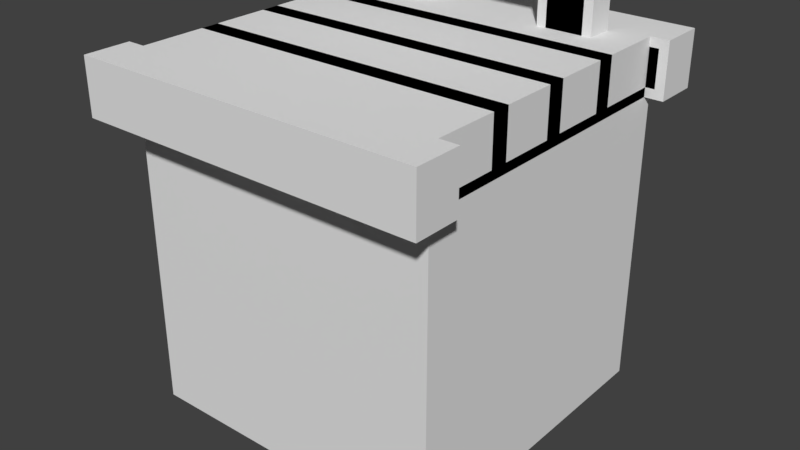 # Source: goal.blend  (saved by Blender 2.79.0; exported with 4.5.12 LTS)
import bpy
from mathutils import Matrix  # noqa: F401  (used for matrix-valued properties, if any)

bpy.ops.wm.read_factory_settings(use_empty=True)
scene = bpy.context.scene
scene.name = 'Scene'

# ---- collections
col_collection_1 = bpy.data.collections.new('Collection 1'); scene.collection.children.link(col_collection_1)

# ---- materials (node trees are filled in below, after node groups)
mat_material = bpy.data.materials.new('Material')
mat_material.alpha_threshold = 0.0
mat_material.use_transparent_shadow = False
mat_material.roughness = 0.5
mat_material.line_color = (0.0, 0.0, 0.0, 1.0)

# ---- material node trees

# ---- world
world_world = bpy.data.worlds.new('World'); scene.world = world_world
world_world.color = (0.05088, 0.05088, 0.05088)
world_world.use_sun_shadow = False
world_world.sun_shadow_jitter_overblur = 0.0
world_world.cycles.sampling_method = 'MANUAL'

# ---- meshes
me_cube = bpy.data.meshes.new('Cube')
me_cube.from_pydata([(8.0, 8.0, 7.5), (8.0, 8.0, -8.5), (8.0, -8.0, 7.5), (8.0, -8.0, -8.5), (-8.0, 8.0, 7.5), (-8.0, 8.0, -8.5), (-8.0, -8.0, 7.5), (-8.0, -8.0, -8.5), (8.5, 8.5, 7.5), (8.5, 8.5, -9.0), (8.5, -8.5, 7.5), (8.5, -8.5, -9.0), (-8.5, 8.5, 7.5), (-8.5, 8.5, -9.0), (-8.5, -8.5, 7.5), (-8.5, -8.5, -9.0), (-8.5, 3.5, 7.0), (-8.5, 3.5, 10.0), (-8.5, 8.0, 7.0), (-8.5, 8.0, 10.0), (8.5, 3.5, 7.0), (8.5, 3.5, 10.0), (8.5, 8.0, 7.0), (8.5, 8.0, 10.0), (8.0, 8.0, 9.5), (8.0, 8.0, 7.5), (8.0, 4.0, 9.5), (8.0, 4.0, 7.5), (-8.0, 8.0, 9.5), (-8.0, 8.0, 7.5), (-8.0, 4.0, 9.5), (-8.0, 4.0, 7.5), (8.0, 4.0, 9.5), (8.0, 4.0, 7.5), (8.0, 0.0, 9.5), (8.0, 0.0, 7.5), (-8.0, 4.0, 9.5), (-8.0, 4.0, 7.5), (-8.0, 0.0, 9.5), (-8.0, 0.0, 7.5), (8.0, 0.0, 9.5), (8.0, 0.0, 7.5), (8.0, -4.0, 9.5), (8.0, -4.0, 7.5), (-8.0, 0.0, 9.5), (-8.0, 0.0, 7.5), (-8.0, -4.0, 9.5), (-8.0, -4.0, 7.5), (8.0, -4.0, 9.5), (8.0, -4.0, 7.5), (8.0, -8.0, 9.5), (8.0, -8.0, 7.5), (-8.0, -4.0, 9.5), (-8.0, -4.0, 7.5), (-8.0, -8.0, 9.5), (-8.0, -8.0, 7.5), (-8.5, -0.5, 7.0), (-8.5, -0.5, 10.0), (-8.5, 4.5, 7.0), (-8.5, 4.5, 10.0), (8.5, -0.5, 7.0), (8.5, -0.5, 10.0), (8.5, 4.5, 7.0), (8.5, 4.5, 10.0), (-8.5, -4.5, 7.0), (-8.5, -4.5, 10.0), (-8.5, 0.5, 7.0), (-8.5, 0.5, 10.0), (8.5, -4.5, 7.0), (8.5, -4.5, 10.0), (8.5, 0.5, 7.0), (8.5, 0.5, 10.0), (-8.5, -8.0, 7.0), (-8.5, -8.0, 10.0), (-8.5, -3.5, 7.0), (-8.5, -3.5, 10.0), (8.5, -8.0, 7.0), (8.5, -8.0, 10.0), (8.5, -3.5, 7.0), (8.5, -3.5, 10.0), (-9.0, 8.0, 7.5), (-9.0, 8.0, 9.5), (-9.0, 10.0, 7.5), (-9.0, 10.0, 9.5), (9.0, 8.0, 7.5), (9.0, 8.0, 9.5), (9.0, 10.0, 7.5), (9.0, 10.0, 9.5), (-9.0, -10.0, 7.5), (-9.0, -10.0, 9.5), (-9.0, -8.0, 7.5), (-9.0, -8.0, 9.5), (9.0, -10.0, 7.5), (9.0, -10.0, 9.5), (9.0, -8.0, 7.5), (9.0, -8.0, 9.5), (-9.5, 8.0, 7.0), (-9.5, 8.0, 10.0), (-9.5, 10.5, 7.0), (-9.5, 10.5, 10.0), (9.5, 8.0, 7.0), (9.5, 8.0, 10.0), (9.5, 10.5, 7.0), (9.5, 10.5, 10.0), (-9.5, -10.5, 7.0), (-9.5, -10.5, 10.0), (-9.5, -8.0, 7.0), (-9.5, -8.0, 10.0), (9.5, -10.5, 7.0), (9.5, -10.5, 10.0), (9.5, -8.0, 7.0), (9.5, -8.0, 10.0), (-6.0, 6.0, -7.0), (-6.0, 6.0, 99.5), (-6.0, 7.0, -7.0), (-6.0, 7.0, 99.5), (-4.0, 6.0, -7.0), (-4.0, 6.0, 99.5), (-4.0, 7.0, -7.0), (-4.0, 7.0, 99.5), (-6.5, 6.0, -7.5), (-6.5, 6.0, 100.0), (-6.5, 7.5, -7.5), (-6.5, 7.5, 100.0), (-3.5, 6.0, -7.5), (-3.5, 6.0, 100.0), (-3.5, 7.5, -7.5), (-3.5, 7.5, 100.0), (4.0, 6.0, -7.0), (4.0, 6.0, 99.5), (4.0, 7.0, -7.0), (4.0, 7.0, 99.5), (6.0, 6.0, -7.0), (6.0, 6.0, 99.5), (6.0, 7.0, -7.0), (6.0, 7.0, 99.5), (3.5, 6.0, -7.5), (3.5, 6.0, 100.0), (3.5, 7.5, -7.5), (3.5, 7.5, 100.0), (6.5, 6.0, -7.5), (6.5, 6.0, 100.0), (6.5, 7.5, -7.5), (6.5, 7.5, 100.0), (-7.0, 4.0, 15.5), (-7.0, 4.0, 17.5), (-7.0, 6.0, 15.5), (-7.0, 6.0, 17.5), (7.0, 4.0, 15.5), (7.0, 4.0, 17.5), (7.0, 6.0, 15.5), (7.0, 6.0, 17.5), (-7.5, 3.5, 15.0), (-7.5, 3.5, 18.0), (-7.5, 6.0, 15.0), (-7.5, 6.0, 18.0), (7.5, 3.5, 15.0), (7.5, 3.5, 18.0), (7.5, 6.0, 15.0), (7.5, 6.0, 18.0), (-7.0, 4.0, 23.5), (-7.0, 4.0, 25.5), (-7.0, 6.0, 23.5), (-7.0, 6.0, 25.5), (7.0, 4.0, 23.5), (7.0, 4.0, 25.5), (7.0, 6.0, 23.5), (7.0, 6.0, 25.5), (-7.5, 3.5, 23.0), (-7.5, 3.5, 26.0), (-7.5, 6.0, 23.0), (-7.5, 6.0, 26.0), (7.5, 3.5, 23.0), (7.5, 3.5, 26.0), (7.5, 6.0, 23.0), (7.5, 6.0, 26.0), (-7.0, 4.0, 31.5), (-7.0, 4.0, 33.5), (-7.0, 6.0, 31.5), (-7.0, 6.0, 33.5), (7.0, 4.0, 31.5), (7.0, 4.0, 33.5), (7.0, 6.0, 31.5), (7.0, 6.0, 33.5), (-7.5, 3.5, 31.0), (-7.5, 3.5, 34.0), (-7.5, 6.0, 31.0), (-7.5, 6.0, 34.0), (7.5, 3.5, 31.0), (7.5, 3.5, 34.0), (7.5, 6.0, 31.0), (7.5, 6.0, 34.0), (-7.0, 4.0, 39.5), (-7.0, 4.0, 41.5), (-7.0, 6.0, 39.5), (-7.0, 6.0, 41.5), (7.0, 4.0, 39.5), (7.0, 4.0, 41.5), (7.0, 6.0, 39.5), (7.0, 6.0, 41.5), (-7.5, 3.5, 39.0), (-7.5, 3.5, 42.0), (-7.5, 6.0, 39.0), (-7.5, 6.0, 42.0), (7.5, 3.5, 39.0), (7.5, 3.5, 42.0), (7.5, 6.0, 39.0), (7.5, 6.0, 42.0), (-7.0, 4.0, 47.5), (-7.0, 4.0, 49.5), (-7.0, 6.0, 47.5), (-7.0, 6.0, 49.5), (7.0, 4.0, 47.5), (7.0, 4.0, 49.5), (7.0, 6.0, 47.5), (7.0, 6.0, 49.5), (-7.5, 3.5, 47.0), (-7.5, 3.5, 50.0), (-7.5, 6.0, 47.0), (-7.5, 6.0, 50.0), (7.5, 3.5, 47.0), (7.5, 3.5, 50.0), (7.5, 6.0, 47.0), (7.5, 6.0, 50.0), (-7.0, 4.0, 55.5), (-7.0, 4.0, 57.5), (-7.0, 6.0, 55.5), (-7.0, 6.0, 57.5), (7.0, 4.0, 55.5), (7.0, 4.0, 57.5), (7.0, 6.0, 55.5), (7.0, 6.0, 57.5), (-7.5, 3.5, 55.0), (-7.5, 3.5, 58.0), (-7.5, 6.0, 55.0), (-7.5, 6.0, 58.0), (7.5, 3.5, 55.0), (7.5, 3.5, 58.0), (7.5, 6.0, 55.0), (7.5, 6.0, 58.0), (-7.0, 4.0, 63.5), (-7.0, 4.0, 65.5), (-7.0, 6.0, 63.5), (-7.0, 6.0, 65.5), (7.0, 4.0, 63.5), (7.0, 4.0, 65.5), (7.0, 6.0, 63.5), (7.0, 6.0, 65.5), (-7.5, 3.5, 63.0), (-7.5, 3.5, 66.0), (-7.5, 6.0, 63.0), (-7.5, 6.0, 66.0), (7.5, 3.5, 63.0), (7.5, 3.5, 66.0), (7.5, 6.0, 63.0), (7.5, 6.0, 66.0), (-7.0, 4.0, 71.5), (-7.0, 4.0, 73.5), (-7.0, 6.0, 71.5), (-7.0, 6.0, 73.5), (7.0, 4.0, 71.5), (7.0, 4.0, 73.5), (7.0, 6.0, 71.5), (7.0, 6.0, 73.5), (-7.5, 3.5, 71.0), (-7.5, 3.5, 74.0), (-7.5, 6.0, 71.0), (-7.5, 6.0, 74.0), (7.5, 3.5, 71.0), (7.5, 3.5, 74.0), (7.5, 6.0, 71.0), (7.5, 6.0, 74.0), (-7.0, 4.0, 79.5), (-7.0, 4.0, 81.5), (-7.0, 6.0, 79.5), (-7.0, 6.0, 81.5), (7.0, 4.0, 79.5), (7.0, 4.0, 81.5), (7.0, 6.0, 79.5), (7.0, 6.0, 81.5), (-7.5, 3.5, 79.0), (-7.5, 3.5, 82.0), (-7.5, 6.0, 79.0), (-7.5, 6.0, 82.0), (7.5, 3.5, 79.0), (7.5, 3.5, 82.0), (7.5, 6.0, 79.0), (7.5, 6.0, 82.0), (-7.0, 4.0, 87.5), (-7.0, 4.0, 89.5), (-7.0, 6.0, 87.5), (-7.0, 6.0, 89.5), (7.0, 4.0, 87.5), (7.0, 4.0, 89.5), (7.0, 6.0, 87.5), (7.0, 6.0, 89.5), (-7.5, 3.5, 87.0), (-7.5, 3.5, 90.0), (-7.5, 6.0, 87.0), (-7.5, 6.0, 90.0), (7.5, 3.5, 87.0), (7.5, 3.5, 90.0), (7.5, 6.0, 87.0), (7.5, 6.0, 90.0), (-7.0, 4.0, 95.5), (-7.0, 4.0, 97.5), (-7.0, 6.0, 95.5), (-7.0, 6.0, 97.5), (7.0, 4.0, 95.5), (7.0, 4.0, 97.5), (7.0, 6.0, 95.5), (7.0, 6.0, 97.5), (-7.5, 3.5, 95.0), (-7.5, 3.5, 98.0), (-7.5, 6.0, 95.0), (-7.5, 6.0, 98.0), (7.5, 3.5, 95.0), (7.5, 3.5, 98.0), (7.5, 6.0, 95.0), (7.5, 6.0, 98.0)], [], [(5, 1, 3, 7), (5, 4, 0, 1), (3, 2, 6, 7), (1, 0, 2, 3), (7, 6, 4, 5), (13, 15, 11, 9), (13, 9, 8, 12), (11, 15, 14, 10), (9, 11, 10, 8), (15, 13, 12, 14), (22, 20, 21, 23), (27, 26, 30, 31), (25, 24, 26, 27), (29, 28, 24, 25), (31, 30, 28, 29), (18, 22, 23, 19), (29, 25, 27, 31), (24, 28, 30, 26), (20, 16, 17, 21), (16, 18, 19, 17), (18, 16, 20, 22), (23, 21, 17, 19), (35, 34, 38, 39), (33, 32, 34, 35), (37, 36, 32, 33), (39, 38, 36, 37), (37, 33, 35, 39), (32, 36, 38, 34), (43, 42, 46, 47), (41, 40, 42, 43), (45, 44, 40, 41), (47, 46, 44, 45), (45, 41, 43, 47), (40, 44, 46, 42), (51, 50, 54, 55), (49, 48, 50, 51), (53, 52, 48, 49), (55, 54, 52, 53), (53, 49, 51, 55), (48, 52, 54, 50), (62, 60, 61, 63), (58, 62, 63, 59), (60, 56, 57, 61), (56, 58, 59, 57), (58, 56, 60, 62), (63, 61, 57, 59), (70, 68, 69, 71), (66, 70, 71, 67), (68, 64, 65, 69), (64, 66, 67, 65), (66, 64, 68, 70), (71, 69, 65, 67), (78, 76, 77, 79), (74, 78, 79, 75), (76, 72, 73, 77), (72, 74, 75, 73), (74, 72, 76, 78), (79, 77, 73, 75), (80, 81, 83, 82), (82, 83, 87, 86), (86, 87, 85, 84), (84, 85, 81, 80), (82, 86, 84, 80), (87, 83, 81, 85), (88, 89, 91, 90), (90, 91, 95, 94), (94, 95, 93, 92), (92, 93, 89, 88), (90, 94, 92, 88), (95, 91, 89, 93), (96, 98, 99, 97), (98, 102, 103, 99), (102, 100, 101, 103), (100, 96, 97, 101), (98, 96, 100, 102), (103, 101, 97, 99), (104, 106, 107, 105), (106, 110, 111, 107), (110, 108, 109, 111), (108, 104, 105, 109), (106, 104, 108, 110), (111, 109, 105, 107), (112, 113, 115, 114), (114, 115, 119, 118), (118, 119, 117, 116), (116, 117, 113, 112), (114, 118, 116, 112), (119, 115, 113, 117), (120, 122, 123, 121), (122, 126, 127, 123), (126, 124, 125, 127), (124, 120, 121, 125), (122, 120, 124, 126), (127, 125, 121, 123), (128, 129, 131, 130), (130, 131, 135, 134), (134, 135, 133, 132), (132, 133, 129, 128), (130, 134, 132, 128), (135, 131, 129, 133), (136, 138, 139, 137), (138, 142, 143, 139), (142, 140, 141, 143), (140, 136, 137, 141), (138, 136, 140, 142), (143, 141, 137, 139), (144, 145, 147, 146), (146, 147, 151, 150), (150, 151, 149, 148), (148, 149, 145, 144), (146, 150, 148, 144), (151, 147, 145, 149), (152, 154, 155, 153), (154, 158, 159, 155), (158, 156, 157, 159), (156, 152, 153, 157), (154, 152, 156, 158), (159, 157, 153, 155), (160, 161, 163, 162), (162, 163, 167, 166), (166, 167, 165, 164), (164, 165, 161, 160), (162, 166, 164, 160), (167, 163, 161, 165), (168, 170, 171, 169), (170, 174, 175, 171), (174, 172, 173, 175), (172, 168, 169, 173), (170, 168, 172, 174), (175, 173, 169, 171), (176, 177, 179, 178), (178, 179, 183, 182), (182, 183, 181, 180), (180, 181, 177, 176), (178, 182, 180, 176), (183, 179, 177, 181), (184, 186, 187, 185), (186, 190, 191, 187), (190, 188, 189, 191), (188, 184, 185, 189), (186, 184, 188, 190), (191, 189, 185, 187), (192, 193, 195, 194), (194, 195, 199, 198), (198, 199, 197, 196), (196, 197, 193, 192), (194, 198, 196, 192), (199, 195, 193, 197), (200, 202, 203, 201), (202, 206, 207, 203), (206, 204, 205, 207), (204, 200, 201, 205), (202, 200, 204, 206), (207, 205, 201, 203), (208, 209, 211, 210), (210, 211, 215, 214), (214, 215, 213, 212), (212, 213, 209, 208), (210, 214, 212, 208), (215, 211, 209, 213), (216, 218, 219, 217), (218, 222, 223, 219), (222, 220, 221, 223), (220, 216, 217, 221), (218, 216, 220, 222), (223, 221, 217, 219), (224, 225, 227, 226), (226, 227, 231, 230), (230, 231, 229, 228), (228, 229, 225, 224), (226, 230, 228, 224), (231, 227, 225, 229), (232, 234, 235, 233), (234, 238, 239, 235), (238, 236, 237, 239), (236, 232, 233, 237), (234, 232, 236, 238), (239, 237, 233, 235), (240, 241, 243, 242), (242, 243, 247, 246), (246, 247, 245, 244), (244, 245, 241, 240), (242, 246, 244, 240), (247, 243, 241, 245), (248, 250, 251, 249), (250, 254, 255, 251), (254, 252, 253, 255), (252, 248, 249, 253), (250, 248, 252, 254), (255, 253, 249, 251), (256, 257, 259, 258), (258, 259, 263, 262), (262, 263, 261, 260), (260, 261, 257, 256), (258, 262, 260, 256), (263, 259, 257, 261), (264, 266, 267, 265), (266, 270, 271, 267), (270, 268, 269, 271), (268, 264, 265, 269), (266, 264, 268, 270), (271, 269, 265, 267), (272, 273, 275, 274), (274, 275, 279, 278), (278, 279, 277, 276), (276, 277, 273, 272), (274, 278, 276, 272), (279, 275, 273, 277), (280, 282, 283, 281), (282, 286, 287, 283), (286, 284, 285, 287), (284, 280, 281, 285), (282, 280, 284, 286), (287, 285, 281, 283), (288, 289, 291, 290), (290, 291, 295, 294), (294, 295, 293, 292), (292, 293, 289, 288), (290, 294, 292, 288), (295, 291, 289, 293), (296, 298, 299, 297), (298, 302, 303, 299), (302, 300, 301, 303), (300, 296, 297, 301), (298, 296, 300, 302), (303, 301, 297, 299), (304, 305, 307, 306), (306, 307, 311, 310), (310, 311, 309, 308), (308, 309, 305, 304), (306, 310, 308, 304), (311, 307, 305, 309), (312, 314, 315, 313), (314, 318, 319, 315), (318, 316, 317, 319), (316, 312, 313, 317), (314, 312, 316, 318), (319, 317, 313, 315)])
_uv = me_cube.uv_layers.new(name='UVMap')
_uv.uv.foreach_set('vector', [6.229e-06, 0.8125, 0.06249, 0.8125, 0.06249, 0.875, 6.229e-06, 0.875, 0.125, 0.875, 0.125, 0.8125, 0.1875, 0.8125, 0.1875, 0.875, 0.125, 0.75, 0.125, 0.8125, 0.06251, 0.8125, 0.06251, 0.75, 0.1875, 0.75, 0.1875, 0.8125, 0.125, 0.8125, 0.125, 0.75, 6.258e-06, 0.8125, 6.258e-06, 0.75, 0.06249, 0.75, 0.06249, 0.8125, 0.7852, 0.1602, 0.7852, 0.1836, 0.8086, 0.1836, 0.8086, 0.1602, 0.7852, 0.1836, 0.8086, 0.1836, 0.8086, 0.1602, 0.7852, 0.1602, 0.8086, 0.1602, 0.7852, 0.1602, 0.7852, 0.1836, 0.8086, 0.1836, 0.8086, 0.1602, 0.7852, 0.1602, 0.7852, 0.1836, 0.8086, 0.1836, 0.7852, 0.1836, 0.8086, 0.1836, 0.8086, 0.1602, 0.7852, 0.1602, 0.8086, 0.1602, 0.7852, 0.1602, 0.7852, 0.1836, 0.8086, 0.1836, 0.8398, 0.1602, 0.8398, 0.1836, 0.8164, 0.1836, 0.8164, 0.1602, 0.8711, 0.1602, 0.8711, 0.1836, 0.8477, 0.1836, 0.8477, 0.1602, 0.8164, 0.1836, 0.8164, 0.1602, 0.8398, 0.1602, 0.8398, 0.1836, 0.8164, 0.1836, 0.8164, 0.1602, 0.8398, 0.1602, 0.8398, 0.1836, 0.7852, 0.1836, 0.8086, 0.1836, 0.8086, 0.1602, 0.7852, 0.1602, 0.8164, 0.1602, 0.8398, 0.1602, 0.8398, 0.1836, 0.8164, 0.1836, 0.125, 0.875, 0.0625, 0.875, 0.0625, 0.8594, 0.125, 0.8594, 0.8086, 0.1602, 0.7852, 0.1602, 0.7852, 0.1836, 0.8086, 0.1836, 0.7852, 0.1836, 0.8086, 0.1836, 0.8086, 0.1602, 0.7852, 0.1602, 0.7852, 0.1602, 0.7852, 0.1836, 0.8086, 0.1836, 0.8086, 0.1602, 0.8086, 0.1836, 0.8086, 0.1602, 0.7852, 0.1602, 0.7852, 0.1836, 0.8398, 0.1602, 0.8398, 0.1836, 0.8164, 0.1836, 0.8164, 0.1602, 0.9023, 0.1602, 0.9023, 0.1836, 0.8789, 0.1836, 0.8789, 0.1602, 0.8164, 0.1836, 0.8164, 0.1602, 0.8398, 0.1602, 0.8398, 0.1836, 0.8164, 0.1836, 0.8164, 0.1602, 0.8398, 0.1602, 0.8398, 0.1836, 0.8164, 0.1602, 0.8398, 0.1602, 0.8398, 0.1836, 0.8164, 0.1836, 0.125, 0.8594, 0.0625, 0.8594, 0.0625, 0.8438, 0.125, 0.8438, 0.8398, 0.1602, 0.8398, 0.1836, 0.8164, 0.1836, 0.8164, 0.1602, 0.9023, 0.1602, 0.9023, 0.1836, 0.8789, 0.1836, 0.8789, 0.1602, 0.8164, 0.1836, 0.8164, 0.1602, 0.8398, 0.1602, 0.8398, 0.1836, 0.8477, 0.1836, 0.8477, 0.1602, 0.8711, 0.1602, 0.8711, 0.1836, 0.8164, 0.1602, 0.8398, 0.1602, 0.8398, 0.1836, 0.8164, 0.1836, 0.125, 0.8437, 0.0625, 0.8437, 0.0625, 0.8281, 0.125, 0.8281, 0.8398, 0.1602, 0.8398, 0.1836, 0.8164, 0.1836, 0.8164, 0.1602, 0.9648, 0.1602, 0.9648, 0.1836, 0.9414, 0.1836, 0.9414, 0.1602, 0.8164, 0.1836, 0.8164, 0.1602, 0.8398, 0.1602, 0.8398, 0.1836, 0.8477, 0.1836, 0.8477, 0.1602, 0.8711, 0.1602, 0.8711, 0.1836, 0.8164, 0.1602, 0.8398, 0.1602, 0.8398, 0.1836, 0.8164, 0.1836, 0.125, 0.8281, 0.0625, 0.8281, 0.0625, 0.8125, 0.125, 0.8125, 0.8086, 0.1602, 0.7852, 0.1602, 0.7852, 0.1836, 0.8086, 0.1836, 0.7852, 0.1836, 0.8086, 0.1836, 0.8086, 0.1602, 0.7852, 0.1602, 0.8086, 0.1602, 0.7852, 0.1602, 0.7852, 0.1836, 0.8086, 0.1836, 0.7852, 0.1836, 0.8086, 0.1836, 0.8086, 0.1602, 0.7852, 0.1602, 0.7852, 0.1602, 0.7852, 0.1836, 0.8086, 0.1836, 0.8086, 0.1602, 0.8086, 0.1836, 0.8086, 0.1602, 0.7852, 0.1602, 0.7852, 0.1836, 0.8086, 0.1602, 0.7852, 0.1602, 0.7852, 0.1836, 0.8086, 0.1836, 0.7852, 0.1836, 0.8086, 0.1836, 0.8086, 0.1602, 0.7852, 0.1602, 0.8086, 0.1602, 0.7852, 0.1602, 0.7852, 0.1836, 0.8086, 0.1836, 0.7852, 0.1836, 0.8086, 0.1836, 0.8086, 0.1602, 0.7852, 0.1602, 0.7852, 0.1602, 0.7852, 0.1836, 0.8086, 0.1836, 0.8086, 0.1602, 0.8086, 0.1836, 0.8086, 0.1602, 0.7852, 0.1602, 0.7852, 0.1836, 0.8086, 0.1602, 0.7852, 0.1602, 0.7852, 0.1836, 0.8086, 0.1836, 0.7852, 0.1836, 0.8086, 0.1836, 0.8086, 0.1602, 0.7852, 0.1602, 0.8086, 0.1602, 0.7852, 0.1602, 0.7852, 0.1836, 0.8086, 0.1836, 0.7852, 0.1836, 0.8086, 0.1836, 0.8086, 0.1602, 0.7852, 0.1602, 0.7852, 0.1602, 0.7852, 0.1836, 0.8086, 0.1836, 0.8086, 0.1602, 0.8086, 0.1836, 0.8086, 0.1602, 0.7852, 0.1602, 0.7852, 0.1836, 0.8164, 0.1836, 0.8164, 0.1602, 0.8398, 0.1602, 0.8398, 0.1836, 0.8164, 0.1602, 0.8164, 0.1602, 0.8164, 0.1602, 0.8164, 0.1602, 0.8398, 0.1602, 0.8398, 0.1836, 0.8164, 0.1836, 0.8164, 0.1602, 0.8398, 0.1602, 0.8398, 0.1836, 0.8164, 0.1836, 0.8164, 0.1602, 0.8164, 0.1602, 0.8398, 0.1602, 0.8398, 0.1836, 0.8164, 0.1836, 0.2852, 0.8672, 0.2148, 0.8672, 0.2148, 0.8594, 0.2852, 0.8594, 0.8477, 0.1836, 0.8477, 0.1602, 0.8711, 0.1602, 0.8711, 0.1836, 0.8164, 0.1602, 0.8164, 0.1602, 0.8164, 0.1602, 0.8164, 0.1602, 0.9648, 0.1602, 0.9648, 0.1836, 0.9414, 0.1836, 0.9414, 0.1602, 0.9023, 0.1602, 0.9023, 0.1836, 0.8789, 0.1836, 0.8789, 0.1602, 0.8164, 0.1602, 0.8398, 0.1602, 0.8398, 0.1836, 0.8164, 0.1836, 0.2852, 0.8516, 0.2148, 0.8516, 0.2148, 0.8438, 0.2852, 0.8438, 0.7852, 0.1602, 0.8086, 0.1602, 0.8086, 0.1836, 0.7852, 0.1836, 0.7852, 0.1602, 0.8086, 0.1602, 0.8086, 0.1836, 0.7852, 0.1836, 0.7852, 0.1602, 0.8086, 0.1602, 0.8086, 0.1836, 0.7852, 0.1836, 0.8086, 0.1836, 0.7852, 0.1836, 0.7852, 0.1602, 0.8086, 0.1602, 0.7852, 0.1836, 0.7852, 0.1602, 0.8086, 0.1602, 0.8086, 0.1836, 0.8086, 0.1602, 0.8086, 0.1836, 0.7852, 0.1836, 0.7852, 0.1602, 0.7852, 0.1602, 0.8086, 0.1602, 0.8086, 0.1836, 0.7852, 0.1836, 0.7852, 0.1602, 0.8086, 0.1602, 0.8086, 0.1836, 0.7852, 0.1836, 0.7852, 0.1602, 0.8086, 0.1602, 0.8086, 0.1836, 0.7852, 0.1836, 0.8086, 0.1836, 0.7852, 0.1836, 0.7852, 0.1602, 0.8086, 0.1602, 0.7852, 0.1836, 0.7852, 0.1602, 0.8086, 0.1602, 0.8086, 0.1836, 0.8086, 0.1602, 0.8086, 0.1836, 0.7852, 0.1836, 0.7852, 0.1602, 0.8711, 0.1602, 0.8711, 0.1836, 0.8477, 0.1836, 0.8477, 0.1602, 0.8398, 0.1602, 0.8398, 0.1836, 0.8164, 0.1836, 0.8164, 0.1602, 0.8711, 0.1602, 0.8711, 0.1836, 0.8477, 0.1836, 0.8477, 0.1602, 0.9023, 0.1602, 0.9023, 0.1836, 0.8789, 0.1836, 0.8789, 0.1602, 0.8164, 0.1602, 0.8398, 0.1602, 0.8398, 0.1836, 0.8164, 0.1836, 0.9648, 0.1836, 0.9414, 0.1836, 0.9414, 0.1602, 0.9648, 0.1602, 0.8086, 0.1602, 0.7852, 0.1602, 0.7852, 0.1836, 0.8086, 0.1836, 0.8086, 0.1602, 0.7852, 0.1602, 0.7852, 0.1836, 0.8086, 0.1836, 0.8086, 0.1602, 0.7852, 0.1602, 0.7852, 0.1836, 0.8086, 0.1836, 0.8086, 0.1602, 0.7852, 0.1602, 0.7852, 0.1836, 0.8086, 0.1836, 0.7852, 0.1602, 0.7852, 0.1836, 0.8086, 0.1836, 0.8086, 0.1602, 0.8086, 0.1836, 0.8086, 0.1602, 0.7852, 0.1602, 0.7852, 0.1836, 0.8711, 0.1602, 0.8711, 0.1836, 0.8477, 0.1836, 0.8477, 0.1602, 0.8398, 0.1602, 0.8398, 0.1836, 0.8164, 0.1836, 0.8164, 0.1602, 0.8711, 0.1602, 0.8711, 0.1836, 0.8477, 0.1836, 0.8477, 0.1602, 0.9023, 0.1602, 0.9023, 0.1836, 0.8789, 0.1836, 0.8789, 0.1602, 0.8164, 0.1602, 0.8398, 0.1602, 0.8398, 0.1836, 0.8164, 0.1836, 0.9648, 0.1836, 0.9414, 0.1836, 0.9414, 0.1602, 0.9648, 0.1602, 0.8086, 0.1602, 0.7852, 0.1602, 0.7852, 0.1836, 0.8086, 0.1836, 0.8086, 0.1602, 0.7852, 0.1602, 0.7852, 0.1836, 0.8086, 0.1836, 0.8086, 0.1602, 0.7852, 0.1602, 0.7852, 0.1836, 0.8086, 0.1836, 0.8086, 0.1602, 0.7852, 0.1602, 0.7852, 0.1836, 0.8086, 0.1836, 0.7852, 0.1602, 0.7852, 0.1836, 0.8086, 0.1836, 0.8086, 0.1602, 0.8086, 0.1836, 0.8086, 0.1602, 0.7852, 0.1602, 0.7852, 0.1836, 0.8482, 0.1836, 0.8482, 0.1602, 0.8716, 0.1602, 0.8716, 0.1836, 0.8169, 0.1836, 0.8169, 0.1602, 0.8404, 0.1602, 0.8404, 0.1836, 0.9029, 0.1602, 0.9029, 0.1836, 0.8794, 0.1836, 0.8794, 0.1602, 0.9654, 0.1602, 0.9654, 0.1836, 0.9419, 0.1836, 0.9419, 0.1602, 0.8169, 0.1602, 0.8404, 0.1602, 0.8404, 0.1836, 0.8169, 0.1836, 0.9029, 0.1836, 0.8794, 0.1836, 0.8794, 0.1602, 0.9029, 0.1602, 0.7857, 0.1836, 0.8091, 0.1836, 0.8091, 0.1602, 0.7857, 0.1602, 0.7857, 0.1836, 0.8091, 0.1836, 0.8091, 0.1602, 0.7857, 0.1602, 0.8091, 0.1602, 0.7857, 0.1602, 0.7857, 0.1836, 0.8091, 0.1836, 0.8091, 0.1602, 0.7857, 0.1602, 0.7857, 0.1836, 0.8091, 0.1836, 0.7857, 0.1602, 0.7857, 0.1836, 0.8091, 0.1836, 0.8091, 0.1602, 0.8091, 0.1836, 0.8091, 0.1602, 0.7857, 0.1602, 0.7857, 0.1836, 0.8482, 0.1836, 0.8482, 0.1602, 0.8716, 0.1602, 0.8716, 0.1836, 0.8169, 0.1836, 0.8169, 0.1602, 0.8404, 0.1602, 0.8404, 0.1836, 0.9029, 0.1602, 0.9029, 0.1836, 0.8794, 0.1836, 0.8794, 0.1602, 0.9654, 0.1602, 0.9654, 0.1836, 0.9419, 0.1836, 0.9419, 0.1602, 0.8169, 0.1602, 0.8404, 0.1602, 0.8404, 0.1836, 0.8169, 0.1836, 0.9029, 0.1836, 0.8794, 0.1836, 0.8794, 0.1602, 0.9029, 0.1602, 0.7857, 0.1836, 0.8091, 0.1836, 0.8091, 0.1602, 0.7857, 0.1602, 0.7857, 0.1836, 0.8091, 0.1836, 0.8091, 0.1602, 0.7857, 0.1602, 0.8091, 0.1602, 0.7857, 0.1602, 0.7857, 0.1836, 0.8091, 0.1836, 0.8091, 0.1602, 0.7857, 0.1602, 0.7857, 0.1836, 0.8091, 0.1836, 0.7857, 0.1602, 0.7857, 0.1836, 0.8091, 0.1836, 0.8091, 0.1602, 0.8091, 0.1836, 0.8091, 0.1602, 0.7857, 0.1602, 0.7857, 0.1836, 0.8482, 0.1836, 0.8482, 0.1602, 0.8716, 0.1602, 0.8716, 0.1836, 0.8169, 0.1836, 0.8169, 0.1602, 0.8404, 0.1602, 0.8404, 0.1836, 0.9029, 0.1602, 0.9029, 0.1836, 0.8794, 0.1836, 0.8794, 0.1602, 0.9654, 0.1602, 0.9654, 0.1836, 0.9419, 0.1836, 0.9419, 0.1602, 0.8169, 0.1602, 0.8404, 0.1602, 0.8404, 0.1836, 0.8169, 0.1836, 0.9029, 0.1836, 0.8794, 0.1836, 0.8794, 0.1602, 0.9029, 0.1602, 0.7857, 0.1836, 0.8091, 0.1836, 0.8091, 0.1602, 0.7857, 0.1602, 0.7857, 0.1836, 0.8091, 0.1836, 0.8091, 0.1602, 0.7857, 0.1602, 0.8091, 0.1602, 0.7857, 0.1602, 0.7857, 0.1836, 0.8091, 0.1836, 0.8091, 0.1602, 0.7857, 0.1602, 0.7857, 0.1836, 0.8091, 0.1836, 0.7857, 0.1602, 0.7857, 0.1836, 0.8091, 0.1836, 0.8091, 0.1602, 0.8091, 0.1836, 0.8091, 0.1602, 0.7857, 0.1602, 0.7857, 0.1836, 0.8482, 0.1836, 0.8482, 0.1602, 0.8716, 0.1602, 0.8716, 0.1836, 0.8169, 0.1836, 0.8169, 0.1602, 0.8404, 0.1602, 0.8404, 0.1836, 0.9029, 0.1602, 0.9029, 0.1836, 0.8794, 0.1836, 0.8794, 0.1602, 0.9654, 0.1602, 0.9654, 0.1836, 0.9419, 0.1836, 0.9419, 0.1602, 0.8169, 0.1602, 0.8404, 0.1602, 0.8404, 0.1836, 0.8169, 0.1836, 0.9029, 0.1836, 0.8794, 0.1836, 0.8794, 0.1602, 0.9029, 0.1602, 0.7857, 0.1836, 0.8091, 0.1836, 0.8091, 0.1602, 0.7857, 0.1602, 0.7857, 0.1836, 0.8091, 0.1836, 0.8091, 0.1602, 0.7857, 0.1602, 0.8091, 0.1602, 0.7857, 0.1602, 0.7857, 0.1836, 0.8091, 0.1836, 0.8091, 0.1602, 0.7857, 0.1602, 0.7857, 0.1836, 0.8091, 0.1836, 0.7857, 0.1602, 0.7857, 0.1836, 0.8091, 0.1836, 0.8091, 0.1602, 0.8091, 0.1836, 0.8091, 0.1602, 0.7857, 0.1602, 0.7857, 0.1836, 0.8482, 0.1836, 0.8482, 0.1602, 0.8716, 0.1602, 0.8716, 0.1836, 0.8169, 0.1836, 0.8169, 0.1602, 0.8404, 0.1602, 0.8404, 0.1836, 0.9029, 0.1602, 0.9029, 0.1836, 0.8794, 0.1836, 0.8794, 0.1602, 0.9654, 0.1602, 0.9654, 0.1836, 0.9419, 0.1836, 0.9419, 0.1602, 0.8169, 0.1602, 0.8404, 0.1602, 0.8404, 0.1836, 0.8169, 0.1836, 0.9029, 0.1836, 0.8794, 0.1836, 0.8794, 0.1602, 0.9029, 0.1602, 0.7857, 0.1836, 0.8091, 0.1836, 0.8091, 0.1602, 0.7857, 0.1602, 0.7857, 0.1836, 0.8091, 0.1836, 0.8091, 0.1602, 0.7857, 0.1602, 0.8091, 0.1602, 0.7857, 0.1602, 0.7857, 0.1836, 0.8091, 0.1836, 0.8091, 0.1602, 0.7857, 0.1602, 0.7857, 0.1836, 0.8091, 0.1836, 0.7857, 0.1602, 0.7857, 0.1836, 0.8091, 0.1836, 0.8091, 0.1602, 0.8091, 0.1836, 0.8091, 0.1602, 0.7857, 0.1602, 0.7857, 0.1836, 0.8482, 0.1836, 0.8482, 0.1602, 0.8716, 0.1602, 0.8716, 0.1836, 0.8169, 0.1836, 0.8169, 0.1602, 0.8404, 0.1602, 0.8404, 0.1836, 0.9029, 0.1602, 0.9029, 0.1836, 0.8794, 0.1836, 0.8794, 0.1602, 0.9654, 0.1602, 0.9654, 0.1836, 0.9419, 0.1836, 0.9419, 0.1602, 0.8169, 0.1602, 0.8404, 0.1602, 0.8404, 0.1836, 0.8169, 0.1836, 0.9029, 0.1836, 0.8794, 0.1836, 0.8794, 0.1602, 0.9029, 0.1602, 0.7857, 0.1836, 0.8091, 0.1836, 0.8091, 0.1602, 0.7857, 0.1602, 0.7857, 0.1836, 0.8091, 0.1836, 0.8091, 0.1602, 0.7857, 0.1602, 0.8091, 0.1602, 0.7857, 0.1602, 0.7857, 0.1836, 0.8091, 0.1836, 0.8091, 0.1602, 0.7857, 0.1602, 0.7857, 0.1836, 0.8091, 0.1836, 0.7857, 0.1602, 0.7857, 0.1836, 0.8091, 0.1836, 0.8091, 0.1602, 0.8091, 0.1836, 0.8091, 0.1602, 0.7857, 0.1602, 0.7857, 0.1836, 0.8482, 0.1836, 0.8482, 0.1602, 0.8716, 0.1602, 0.8716, 0.1836, 0.8169, 0.1836, 0.8169, 0.1602, 0.8404, 0.1602, 0.8404, 0.1836, 0.9029, 0.1602, 0.9029, 0.1836, 0.8794, 0.1836, 0.8794, 0.1602, 0.9654, 0.1602, 0.9654, 0.1836, 0.9419, 0.1836, 0.9419, 0.1602, 0.8169, 0.1602, 0.8404, 0.1602, 0.8404, 0.1836, 0.8169, 0.1836, 0.9029, 0.1836, 0.8794, 0.1836, 0.8794, 0.1602, 0.9029, 0.1602, 0.7857, 0.1836, 0.8091, 0.1836, 0.8091, 0.1602, 0.7857, 0.1602, 0.7857, 0.1836, 0.8091, 0.1836, 0.8091, 0.1602, 0.7857, 0.1602, 0.8091, 0.1602, 0.7857, 0.1602, 0.7857, 0.1836, 0.8091, 0.1836, 0.8091, 0.1602, 0.7857, 0.1602, 0.7857, 0.1836, 0.8091, 0.1836, 0.7857, 0.1602, 0.7857, 0.1836, 0.8091, 0.1836, 0.8091, 0.1602, 0.8091, 0.1836, 0.8091, 0.1602, 0.7857, 0.1602, 0.7857, 0.1836, 0.8482, 0.1836, 0.8482, 0.1602, 0.8716, 0.1602, 0.8716, 0.1836, 0.8169, 0.1836, 0.8169, 0.1602, 0.8404, 0.1602, 0.8404, 0.1836, 0.9029, 0.1602, 0.9029, 0.1836, 0.8794, 0.1836, 0.8794, 0.1602, 0.9654, 0.1602, 0.9654, 0.1836, 0.9419, 0.1836, 0.9419, 0.1602, 0.8169, 0.1602, 0.8404, 0.1602, 0.8404, 0.1836, 0.8169, 0.1836, 0.9029, 0.1836, 0.8794, 0.1836, 0.8794, 0.1602, 0.9029, 0.1602, 0.7857, 0.1836, 0.8091, 0.1836, 0.8091, 0.1602, 0.7857, 0.1602, 0.7857, 0.1836, 0.8091, 0.1836, 0.8091, 0.1602, 0.7857, 0.1602, 0.8091, 0.1602, 0.7857, 0.1602, 0.7857, 0.1836, 0.8091, 0.1836, 0.8091, 0.1602, 0.7857, 0.1602, 0.7857, 0.1836, 0.8091, 0.1836, 0.7857, 0.1602, 0.7857, 0.1836, 0.8091, 0.1836, 0.8091, 0.1602, 0.8091, 0.1836, 0.8091, 0.1602, 0.7857, 0.1602, 0.7857, 0.1836, 0.8482, 0.1836, 0.8482, 0.1602, 0.8716, 0.1602, 0.8716, 0.1836, 0.8169, 0.1836, 0.8169, 0.1602, 0.8404, 0.1602, 0.8404, 0.1836, 0.9029, 0.1602, 0.9029, 0.1836, 0.8794, 0.1836, 0.8794, 0.1602, 0.9654, 0.1602, 0.9654, 0.1836, 0.9419, 0.1836, 0.9419, 0.1602, 0.8169, 0.1602, 0.8404, 0.1602, 0.8404, 0.1836, 0.8169, 0.1836, 0.9029, 0.1836, 0.8794, 0.1836, 0.8794, 0.1602, 0.9029, 0.1602, 0.7857, 0.1836, 0.8091, 0.1836, 0.8091, 0.1602, 0.7857, 0.1602, 0.7857, 0.1836, 0.8091, 0.1836, 0.8091, 0.1602, 0.7857, 0.1602, 0.8091, 0.1602, 0.7857, 0.1602, 0.7857, 0.1836, 0.8091, 0.1836, 0.8091, 0.1602, 0.7857, 0.1602, 0.7857, 0.1836, 0.8091, 0.1836, 0.7857, 0.1602, 0.7857, 0.1836, 0.8091, 0.1836, 0.8091, 0.1602, 0.8091, 0.1836, 0.8091, 0.1602, 0.7857, 0.1602, 0.7857, 0.1836, 0.8482, 0.1836, 0.8482, 0.1602, 0.8716, 0.1602, 0.8716, 0.1836, 0.8169, 0.1836, 0.8169, 0.1602, 0.8404, 0.1602, 0.8404, 0.1836, 0.9029, 0.1602, 0.9029, 0.1836, 0.8794, 0.1836, 0.8794, 0.1602, 0.9654, 0.1602, 0.9654, 0.1836, 0.9419, 0.1836, 0.9419, 0.1602, 0.8169, 0.1602, 0.8404, 0.1602, 0.8404, 0.1836, 0.8169, 0.1836, 0.9029, 0.1836, 0.8794, 0.1836, 0.8794, 0.1602, 0.9029, 0.1602, 0.7857, 0.1836, 0.8091, 0.1836, 0.8091, 0.1602, 0.7857, 0.1602, 0.7857, 0.1836, 0.8091, 0.1836, 0.8091, 0.1602, 0.7857, 0.1602, 0.8091, 0.1602, 0.7857, 0.1602, 0.7857, 0.1836, 0.8091, 0.1836, 0.8091, 0.1602, 0.7857, 0.1602, 0.7857, 0.1836, 0.8091, 0.1836, 0.7857, 0.1602, 0.7857, 0.1836, 0.8091, 0.1836, 0.8091, 0.1602, 0.8091, 0.1836, 0.8091, 0.1602, 0.7857, 0.1602, 0.7857, 0.1836, 0.8482, 0.1836, 0.8482, 0.1602, 0.8716, 0.1602, 0.8716, 0.1836, 0.8169, 0.1836, 0.8169, 0.1602, 0.8404, 0.1602, 0.8404, 0.1836, 0.9029, 0.1602, 0.9029, 0.1836, 0.8794, 0.1836, 0.8794, 0.1602, 0.9654, 0.1602, 0.9654, 0.1836, 0.9419, 0.1836, 0.9419, 0.1602, 0.8169, 0.1602, 0.8404, 0.1602, 0.8404, 0.1836, 0.8169, 0.1836, 0.9029, 0.1836, 0.8794, 0.1836, 0.8794, 0.1602, 0.9029, 0.1602, 0.7857, 0.1836, 0.8091, 0.1836, 0.8091, 0.1602, 0.7857, 0.1602, 0.7857, 0.1836, 0.8091, 0.1836, 0.8091, 0.1602, 0.7857, 0.1602, 0.8091, 0.1602, 0.7857, 0.1602, 0.7857, 0.1836, 0.8091, 0.1836, 0.8091, 0.1602, 0.7857, 0.1602, 0.7857, 0.1836, 0.8091, 0.1836, 0.7857, 0.1602, 0.7857, 0.1836, 0.8091, 0.1836, 0.8091, 0.1602, 0.8091, 0.1836, 0.8091, 0.1602, 0.7857, 0.1602, 0.7857, 0.1836])
_ca = me_cube.color_attributes.new('Col', 'BYTE_COLOR', 'CORNER')
_ca.data.foreach_set('color', [1.0, 1.0, 1.0, 1.0, 1.0, 1.0, 1.0, 1.0, 1.0, 1.0, 1.0, 1.0, 1.0, 1.0, 1.0, 1.0, 1.0, 1.0, 1.0, 1.0, 1.0, 1.0, 1.0, 1.0, 1.0, 1.0, 1.0, 1.0, 1.0, 1.0, 1.0, 1.0, 1.0, 1.0, 1.0, 1.0, 1.0, 1.0, 1.0, 1.0, 1.0, 1.0, 1.0, 1.0, 1.0, 1.0, 1.0, 1.0, 1.0, 1.0, 1.0, 1.0, 1.0, 1.0, 1.0, 1.0, 1.0, 1.0, 1.0, 1.0, 1.0, 1.0, 1.0, 1.0, 1.0, 1.0, 1.0, 1.0, 1.0, 1.0, 1.0, 1.0, 1.0, 1.0, 1.0, 1.0, 1.0, 1.0, 1.0, 1.0, 1.0, 1.0, 1.0, 1.0, 1.0, 1.0, 1.0, 1.0, 1.0, 1.0, 1.0, 1.0, 1.0, 1.0, 1.0, 1.0, 1.0, 1.0, 1.0, 1.0, 1.0, 1.0, 1.0, 1.0, 1.0, 1.0, 1.0, 1.0, 1.0, 1.0, 1.0, 1.0, 1.0, 1.0, 1.0, 1.0, 1.0, 1.0, 1.0, 1.0, 1.0, 1.0, 1.0, 1.0, 1.0, 1.0, 1.0, 1.0, 1.0, 1.0, 1.0, 1.0, 1.0, 1.0, 1.0, 1.0, 1.0, 1.0, 1.0, 1.0, 1.0, 1.0, 1.0, 1.0, 1.0, 1.0, 1.0, 1.0, 1.0, 1.0, 1.0, 1.0, 1.0, 1.0, 1.0, 1.0, 1.0, 1.0, 1.0, 1.0, 1.0, 1.0, 1.0, 1.0, 1.0, 1.0, 1.0, 1.0, 1.0, 1.0, 1.0, 1.0, 1.0, 1.0, 1.0, 1.0, 1.0, 1.0, 1.0, 1.0, 1.0, 1.0, 1.0, 1.0, 1.0, 1.0, 1.0, 1.0, 1.0, 1.0, 1.0, 1.0, 1.0, 1.0, 1.0, 1.0, 1.0, 1.0, 1.0, 1.0, 1.0, 1.0, 1.0, 1.0, 1.0, 1.0, 1.0, 1.0, 1.0, 1.0, 1.0, 1.0, 1.0, 1.0, 1.0, 1.0, 1.0, 1.0, 1.0, 1.0, 1.0, 1.0, 1.0, 1.0, 1.0, 1.0, 1.0, 1.0, 1.0, 1.0, 1.0, 1.0, 1.0, 1.0, 1.0, 1.0, 1.0, 1.0, 1.0, 1.0, 1.0, 1.0, 1.0, 1.0, 1.0, 1.0, 1.0, 1.0, 1.0, 1.0, 1.0, 1.0, 1.0, 1.0, 1.0, 1.0, 1.0, 1.0, 1.0, 1.0, 1.0, 1.0, 1.0, 1.0, 1.0, 1.0, 1.0, 1.0, 1.0, 1.0, 1.0, 1.0, 1.0, 1.0, 1.0, 1.0, 1.0, 1.0, 1.0, 1.0, 1.0, 1.0, 1.0, 1.0, 1.0, 1.0, 1.0, 1.0, 1.0, 1.0, 1.0, 1.0, 1.0, 1.0, 1.0, 1.0, 1.0, 1.0, 1.0, 1.0, 1.0, 1.0, 1.0, 1.0, 1.0, 1.0, 1.0, 1.0, 1.0, 1.0, 1.0, 1.0, 1.0, 1.0, 1.0, 1.0, 1.0, 1.0, 1.0, 1.0, 1.0, 1.0, 1.0, 1.0, 1.0, 1.0, 1.0, 1.0, 1.0, 1.0, 1.0, 1.0, 1.0, 1.0, 1.0, 1.0, 1.0, 1.0, 1.0, 1.0, 1.0, 1.0, 1.0, 1.0, 1.0, 1.0, 1.0, 1.0, 1.0, 1.0, 1.0, 1.0, 1.0, 1.0, 1.0, 1.0, 1.0, 1.0, 1.0, 1.0, 1.0, 1.0, 1.0, 1.0, 1.0, 1.0, 1.0, 1.0, 1.0, 1.0, 1.0, 1.0, 1.0, 1.0, 1.0, 1.0, 1.0, 1.0, 1.0, 1.0, 1.0, 1.0, 1.0, 1.0, 1.0, 1.0, 1.0, 1.0, 1.0, 1.0, 1.0, 1.0, 1.0, 1.0, 1.0, 1.0, 1.0, 1.0, 1.0, 1.0, 1.0, 1.0, 1.0, 1.0, 1.0, 1.0, 1.0, 1.0, 1.0, 1.0, 1.0, 1.0, 1.0, 1.0, 1.0, 1.0, 1.0, 1.0, 1.0, 1.0, 1.0, 1.0, 1.0, 1.0, 1.0, 1.0, 1.0, 1.0, 1.0, 1.0, 1.0, 1.0, 1.0, 1.0, 1.0, 1.0, 1.0, 1.0, 1.0, 1.0, 1.0, 1.0, 1.0, 1.0, 1.0, 1.0, 1.0, 1.0, 1.0, 1.0, 1.0, 1.0, 1.0, 1.0, 1.0, 1.0, 1.0, 1.0, 1.0, 1.0, 1.0, 1.0, 1.0, 1.0, 1.0, 1.0, 1.0, 1.0, 1.0, 1.0, 1.0, 1.0, 1.0, 1.0, 1.0, 1.0, 1.0, 1.0, 1.0, 1.0, 1.0, 1.0, 1.0, 1.0, 1.0, 1.0, 1.0, 1.0, 1.0, 1.0, 1.0, 1.0, 1.0, 1.0, 1.0, 1.0, 1.0, 1.0, 1.0, 1.0, 1.0, 1.0, 1.0, 1.0, 1.0, 1.0, 1.0, 1.0, 1.0, 1.0, 1.0, 1.0, 1.0, 1.0, 1.0, 1.0, 1.0, 1.0, 1.0, 1.0, 1.0, 1.0, 1.0, 1.0, 1.0, 1.0, 1.0, 1.0, 1.0, 1.0, 1.0, 1.0, 1.0, 1.0, 1.0, 1.0, 1.0, 1.0, 1.0, 1.0, 1.0, 1.0, 1.0, 1.0, 1.0, 1.0, 1.0, 1.0, 1.0, 1.0, 1.0, 1.0, 1.0, 1.0, 1.0, 1.0, 1.0, 1.0, 1.0, 1.0, 1.0, 1.0, 1.0, 1.0, 1.0, 1.0, 1.0, 1.0, 1.0, 1.0, 1.0, 1.0, 1.0, 1.0, 1.0, 1.0, 1.0, 1.0, 1.0, 1.0, 1.0, 1.0, 1.0, 1.0, 1.0, 1.0, 1.0, 1.0, 1.0, 1.0, 1.0, 1.0, 1.0, 1.0, 1.0, 1.0, 1.0, 1.0, 1.0, 1.0, 1.0, 1.0, 1.0, 1.0, 1.0, 1.0, 1.0, 1.0, 1.0, 1.0, 1.0, 1.0, 1.0, 1.0, 1.0, 1.0, 1.0, 1.0, 1.0, 1.0, 1.0, 1.0, 1.0, 1.0, 1.0, 1.0, 1.0, 1.0, 1.0, 1.0, 1.0, 1.0, 1.0, 1.0, 1.0, 1.0, 1.0, 1.0, 1.0, 1.0, 1.0, 1.0, 1.0, 1.0, 1.0, 1.0, 1.0, 1.0, 1.0, 1.0, 1.0, 1.0, 1.0, 1.0, 1.0, 1.0, 1.0, 1.0, 1.0, 1.0, 1.0, 1.0, 1.0, 1.0, 1.0, 1.0, 1.0, 1.0, 1.0, 1.0, 1.0, 1.0, 1.0, 1.0, 1.0, 1.0, 1.0, 1.0, 1.0, 1.0, 1.0, 1.0, 1.0, 1.0, 1.0, 1.0, 1.0, 1.0, 1.0, 1.0, 1.0, 1.0, 1.0, 1.0, 1.0, 1.0, 1.0, 1.0, 1.0, 1.0, 1.0, 1.0, 1.0, 1.0, 1.0, 1.0, 1.0, 1.0, 1.0, 1.0, 1.0, 1.0, 1.0, 1.0, 1.0, 1.0, 1.0, 1.0, 1.0, 1.0, 1.0, 1.0, 1.0, 1.0, 1.0, 1.0, 1.0, 1.0, 1.0, 1.0, 1.0, 1.0, 1.0, 1.0, 1.0, 1.0, 1.0, 1.0, 1.0, 1.0, 1.0, 1.0, 1.0, 1.0, 1.0, 1.0, 1.0, 1.0, 1.0, 1.0, 1.0, 1.0, 1.0, 1.0, 1.0, 1.0, 1.0, 1.0, 1.0, 1.0, 1.0, 1.0, 1.0, 1.0, 1.0, 1.0, 1.0, 1.0, 1.0, 1.0, 1.0, 1.0, 1.0, 1.0, 1.0, 1.0, 1.0, 1.0, 1.0, 1.0, 1.0, 1.0, 1.0, 1.0, 1.0, 1.0, 1.0, 1.0, 1.0, 1.0, 1.0, 1.0, 1.0, 1.0, 1.0, 1.0, 1.0, 1.0, 1.0, 1.0, 1.0, 1.0, 1.0, 1.0, 1.0, 1.0, 1.0, 1.0, 1.0, 1.0, 1.0, 1.0, 1.0, 1.0, 1.0, 1.0, 1.0, 1.0, 1.0, 1.0, 1.0, 1.0, 1.0, 1.0, 1.0, 1.0, 1.0, 1.0, 1.0, 1.0, 1.0, 1.0, 1.0, 1.0, 1.0, 1.0, 1.0, 1.0, 1.0, 1.0, 1.0, 1.0, 1.0, 1.0, 1.0, 1.0, 1.0, 1.0, 1.0, 1.0, 1.0, 1.0, 1.0, 1.0, 1.0, 1.0, 1.0, 1.0, 1.0, 1.0, 1.0, 1.0, 1.0, 1.0, 1.0, 1.0, 1.0, 1.0, 1.0, 1.0, 1.0, 1.0, 1.0, 1.0, 1.0, 1.0, 1.0, 1.0, 1.0, 1.0, 1.0, 1.0, 1.0, 1.0, 1.0, 1.0, 1.0, 1.0, 1.0, 1.0, 1.0, 1.0, 1.0, 1.0, 1.0, 1.0, 1.0, 1.0, 1.0, 1.0, 1.0, 1.0, 1.0, 1.0, 1.0, 1.0, 1.0, 1.0, 1.0, 1.0, 1.0, 1.0, 1.0, 1.0, 1.0, 1.0, 1.0, 1.0, 1.0, 1.0, 1.0, 1.0, 1.0, 1.0, 1.0, 1.0, 1.0, 1.0, 1.0, 1.0, 1.0, 1.0, 1.0, 1.0, 1.0, 1.0, 1.0, 1.0, 1.0, 1.0, 1.0, 1.0, 1.0, 1.0, 1.0, 1.0, 1.0, 1.0, 1.0, 1.0, 1.0, 1.0, 1.0, 1.0, 1.0, 1.0, 1.0, 1.0, 1.0, 1.0, 1.0, 1.0, 1.0, 1.0, 1.0, 1.0, 1.0, 1.0, 1.0, 1.0, 1.0, 1.0, 1.0, 1.0, 1.0, 1.0, 1.0, 1.0, 1.0, 1.0, 1.0, 1.0, 1.0, 1.0, 1.0, 1.0, 1.0, 1.0, 1.0, 1.0, 1.0, 1.0, 1.0, 1.0, 1.0, 1.0, 1.0, 1.0, 1.0, 1.0, 1.0, 1.0, 1.0, 1.0, 1.0, 1.0, 1.0, 1.0, 1.0, 1.0, 1.0, 1.0, 1.0, 1.0, 1.0, 1.0, 1.0, 1.0, 1.0, 1.0, 1.0, 1.0, 1.0, 1.0, 1.0, 1.0, 1.0, 1.0, 1.0, 1.0, 1.0, 1.0, 1.0, 1.0, 1.0, 1.0, 1.0, 1.0, 1.0, 1.0, 1.0, 1.0, 1.0, 1.0, 1.0, 1.0, 1.0, 1.0, 1.0, 1.0, 1.0, 1.0, 1.0, 1.0, 1.0, 1.0, 1.0, 1.0, 1.0, 1.0, 1.0, 1.0, 1.0, 1.0, 1.0, 1.0, 1.0, 1.0, 1.0, 1.0, 1.0, 1.0, 1.0, 1.0, 1.0, 1.0, 1.0, 1.0, 1.0, 1.0, 1.0, 1.0, 1.0, 1.0, 1.0, 1.0, 1.0, 1.0, 1.0, 1.0, 1.0, 1.0, 1.0, 1.0, 1.0, 1.0, 1.0, 1.0, 1.0, 1.0, 1.0, 1.0, 1.0, 1.0, 1.0, 1.0, 1.0, 1.0, 1.0, 1.0, 1.0, 1.0, 1.0, 1.0, 1.0, 1.0, 1.0, 1.0, 1.0, 1.0, 1.0, 1.0, 1.0, 1.0, 1.0, 1.0, 1.0, 1.0, 1.0, 1.0, 1.0, 1.0, 1.0, 1.0, 1.0, 1.0, 1.0, 1.0, 1.0, 1.0, 1.0, 1.0, 1.0, 1.0, 1.0, 1.0, 1.0, 1.0, 1.0, 1.0, 1.0, 1.0, 1.0, 1.0, 1.0, 1.0, 1.0, 1.0, 1.0, 1.0, 1.0, 1.0, 1.0, 1.0, 1.0, 1.0, 1.0, 1.0, 1.0, 1.0, 1.0, 1.0, 1.0, 1.0, 1.0, 1.0, 1.0, 1.0, 1.0, 1.0, 1.0, 1.0, 1.0, 1.0, 1.0, 1.0, 1.0, 1.0, 1.0, 1.0, 1.0, 1.0, 1.0, 1.0, 1.0, 1.0, 1.0, 1.0, 1.0, 1.0, 1.0, 1.0, 1.0, 1.0, 1.0, 1.0, 1.0, 1.0, 1.0, 1.0, 1.0, 1.0, 1.0, 1.0, 1.0, 1.0, 1.0, 1.0, 1.0, 1.0, 1.0, 1.0, 1.0, 1.0, 1.0, 1.0, 1.0, 1.0, 1.0, 1.0, 1.0, 1.0, 1.0, 1.0, 1.0, 1.0, 1.0, 1.0, 1.0, 1.0, 1.0, 1.0, 1.0, 1.0, 1.0, 1.0, 1.0, 1.0, 1.0, 1.0, 1.0, 1.0, 1.0, 1.0, 1.0, 1.0, 1.0, 1.0, 1.0, 1.0, 1.0, 1.0, 1.0, 1.0, 1.0, 1.0, 1.0, 1.0, 1.0, 1.0, 1.0, 1.0, 1.0, 1.0, 1.0, 1.0, 1.0, 1.0, 1.0, 1.0, 1.0, 1.0, 1.0, 1.0, 1.0, 1.0, 1.0, 1.0, 1.0, 1.0, 1.0, 1.0, 1.0, 1.0, 1.0, 1.0, 1.0, 1.0, 1.0, 1.0, 1.0, 1.0, 1.0, 1.0, 1.0, 1.0, 1.0, 1.0, 1.0, 1.0, 1.0, 1.0, 1.0, 1.0, 1.0, 1.0, 1.0, 1.0, 1.0, 1.0, 1.0, 1.0, 1.0, 1.0, 1.0, 1.0, 1.0, 1.0, 1.0, 1.0, 1.0, 1.0, 1.0, 1.0, 1.0, 1.0, 1.0, 1.0, 1.0, 1.0, 1.0, 1.0, 1.0, 1.0, 1.0, 1.0, 1.0, 1.0, 1.0, 1.0, 1.0, 1.0, 1.0, 1.0, 1.0, 1.0, 1.0, 1.0, 1.0, 1.0, 1.0, 1.0, 1.0, 1.0, 1.0, 1.0, 1.0, 1.0, 1.0, 1.0, 1.0, 1.0, 1.0, 1.0, 1.0, 1.0, 1.0, 1.0, 1.0, 1.0, 1.0, 1.0, 1.0, 1.0, 1.0, 1.0, 1.0, 1.0, 1.0, 1.0, 1.0, 1.0, 1.0, 1.0, 1.0, 1.0, 1.0, 1.0, 1.0, 1.0, 1.0, 1.0, 1.0, 1.0, 1.0, 1.0, 1.0, 1.0, 1.0, 1.0, 1.0, 1.0, 1.0, 1.0, 1.0, 1.0, 1.0, 1.0, 1.0, 1.0, 1.0, 1.0, 1.0, 1.0, 1.0, 1.0, 1.0, 1.0, 1.0, 1.0, 1.0, 1.0, 1.0, 1.0, 1.0, 1.0, 1.0, 1.0, 1.0, 1.0, 1.0, 1.0, 1.0, 1.0, 1.0, 1.0, 1.0, 1.0, 1.0, 1.0, 1.0, 1.0, 1.0, 1.0, 1.0, 1.0, 1.0, 1.0, 1.0, 1.0, 1.0, 1.0, 1.0, 1.0, 1.0, 1.0, 1.0, 1.0, 1.0, 1.0, 1.0, 1.0, 1.0, 1.0, 1.0, 1.0, 1.0, 1.0, 1.0, 1.0, 1.0, 1.0, 1.0, 1.0, 1.0, 1.0, 1.0, 1.0, 1.0, 1.0, 1.0, 1.0, 1.0, 1.0, 1.0, 1.0, 1.0, 1.0, 1.0, 1.0, 1.0, 1.0, 1.0, 1.0, 1.0, 1.0, 1.0, 1.0, 1.0, 1.0, 1.0, 1.0, 1.0, 1.0, 1.0, 1.0, 1.0, 1.0, 1.0, 1.0, 1.0, 1.0, 1.0, 1.0, 1.0, 1.0, 1.0, 1.0, 1.0, 1.0, 1.0, 1.0, 1.0, 1.0, 1.0, 1.0, 1.0, 1.0, 1.0, 1.0, 1.0, 1.0, 1.0, 1.0, 1.0, 1.0, 1.0, 1.0, 1.0, 1.0, 1.0, 1.0, 1.0, 1.0, 1.0, 1.0, 1.0, 1.0, 1.0, 1.0, 1.0, 1.0, 1.0, 1.0, 1.0, 1.0, 1.0, 1.0, 1.0, 1.0, 1.0, 1.0, 1.0, 1.0, 1.0, 1.0, 1.0, 1.0, 1.0, 1.0, 1.0, 1.0, 1.0, 1.0, 1.0, 1.0, 1.0, 1.0, 1.0, 1.0, 1.0, 1.0, 1.0, 1.0, 1.0, 1.0, 1.0, 1.0, 1.0, 1.0, 1.0, 1.0, 1.0, 1.0, 1.0, 1.0, 1.0, 1.0, 1.0, 1.0, 1.0, 1.0, 1.0, 1.0, 1.0, 1.0, 1.0, 1.0, 1.0, 1.0, 1.0, 1.0, 1.0, 1.0, 1.0, 1.0, 1.0, 1.0, 1.0, 1.0, 1.0, 1.0, 1.0, 1.0, 1.0, 1.0, 1.0, 1.0, 1.0, 1.0, 1.0, 1.0, 1.0, 1.0, 1.0, 1.0, 1.0, 1.0, 1.0, 1.0, 1.0, 1.0, 1.0, 1.0, 1.0, 1.0, 1.0, 1.0, 1.0, 1.0, 1.0, 1.0, 1.0, 1.0, 1.0, 1.0, 1.0, 1.0, 1.0, 1.0, 1.0, 1.0, 1.0, 1.0, 1.0, 1.0, 1.0, 1.0, 1.0, 1.0, 1.0, 1.0, 1.0, 1.0, 1.0, 1.0, 1.0, 1.0, 1.0, 1.0, 1.0, 1.0, 1.0, 1.0, 1.0, 1.0, 1.0, 1.0, 1.0, 1.0, 1.0, 1.0, 1.0, 1.0, 1.0, 1.0, 1.0, 1.0, 1.0, 1.0, 1.0, 1.0, 1.0, 1.0, 1.0, 1.0, 1.0, 1.0, 1.0, 1.0, 1.0, 1.0, 1.0, 1.0, 1.0, 1.0, 1.0, 1.0, 1.0, 1.0, 1.0, 1.0, 1.0, 1.0, 1.0, 1.0, 1.0, 1.0, 1.0, 1.0, 1.0, 1.0, 1.0, 1.0, 1.0, 1.0, 1.0, 1.0, 1.0, 1.0, 1.0, 1.0, 1.0, 1.0, 1.0, 1.0, 1.0, 1.0, 1.0, 1.0, 1.0, 1.0, 1.0, 1.0, 1.0, 1.0, 1.0, 1.0, 1.0, 1.0, 1.0, 1.0, 1.0, 1.0, 1.0, 1.0, 1.0, 1.0, 1.0, 1.0, 1.0, 1.0, 1.0, 1.0, 1.0, 1.0, 1.0, 1.0, 1.0, 1.0, 1.0, 1.0, 1.0, 1.0, 1.0, 1.0, 1.0, 1.0, 1.0, 1.0, 1.0, 1.0, 1.0, 1.0, 1.0, 1.0, 1.0, 1.0, 1.0, 1.0, 1.0, 1.0, 1.0, 1.0, 1.0, 1.0, 1.0, 1.0, 1.0, 1.0, 1.0, 1.0, 1.0, 1.0, 1.0, 1.0, 1.0, 1.0, 1.0, 1.0, 1.0, 1.0, 1.0, 1.0, 1.0, 1.0, 1.0, 1.0, 1.0, 1.0, 1.0, 1.0, 1.0, 1.0, 1.0, 1.0, 1.0, 1.0, 1.0, 1.0, 1.0, 1.0, 1.0, 1.0, 1.0, 1.0, 1.0, 1.0, 1.0, 1.0, 1.0, 1.0, 1.0, 1.0, 1.0, 1.0, 1.0, 1.0, 1.0, 1.0, 1.0, 1.0, 1.0, 1.0, 1.0, 1.0, 1.0, 1.0, 1.0, 1.0, 1.0, 1.0, 1.0, 1.0, 1.0, 1.0, 1.0, 1.0, 1.0, 1.0, 1.0, 1.0, 1.0, 1.0, 1.0, 1.0, 1.0, 1.0, 1.0, 1.0, 1.0, 1.0, 1.0, 1.0, 1.0, 1.0, 1.0, 1.0, 1.0, 1.0, 1.0, 1.0, 1.0, 1.0, 1.0, 1.0, 1.0, 1.0, 1.0, 1.0, 1.0, 1.0, 1.0, 1.0, 1.0, 1.0, 1.0, 1.0, 1.0, 1.0, 1.0, 1.0, 1.0, 1.0, 1.0, 1.0, 1.0, 1.0, 1.0, 1.0, 1.0, 1.0, 1.0, 1.0, 1.0, 1.0, 1.0, 1.0, 1.0, 1.0, 1.0, 1.0, 1.0, 1.0, 1.0, 1.0, 1.0, 1.0, 1.0, 1.0, 1.0, 1.0, 1.0, 1.0, 1.0, 1.0, 1.0, 1.0, 1.0, 1.0, 1.0, 1.0, 1.0, 1.0, 1.0, 1.0, 1.0, 1.0, 1.0, 1.0, 1.0, 1.0, 1.0, 1.0, 1.0, 1.0, 1.0, 1.0, 1.0, 1.0, 1.0, 1.0, 1.0, 1.0, 1.0, 1.0, 1.0, 1.0, 1.0, 1.0, 1.0, 1.0, 1.0, 1.0, 1.0, 1.0, 1.0, 1.0, 1.0, 1.0, 1.0, 1.0, 1.0, 1.0, 1.0, 1.0, 1.0, 1.0, 1.0, 1.0, 1.0, 1.0, 1.0, 1.0, 1.0, 1.0, 1.0, 1.0, 1.0, 1.0, 1.0, 1.0, 1.0, 1.0, 1.0, 1.0, 1.0, 1.0, 1.0, 1.0, 1.0, 1.0, 1.0, 1.0, 1.0, 1.0, 1.0, 1.0, 1.0, 1.0, 1.0, 1.0, 1.0, 1.0, 1.0, 1.0, 1.0, 1.0, 1.0, 1.0, 1.0, 1.0, 1.0, 1.0, 1.0, 1.0, 1.0, 1.0, 1.0, 1.0, 1.0, 1.0, 1.0, 1.0, 1.0, 1.0, 1.0, 1.0, 1.0, 1.0, 1.0, 1.0, 1.0, 1.0, 1.0, 1.0, 1.0, 1.0, 1.0, 1.0, 1.0, 1.0, 1.0, 1.0, 1.0, 1.0, 1.0, 1.0, 1.0, 1.0, 1.0, 1.0, 1.0, 1.0, 1.0, 1.0, 1.0, 1.0, 1.0, 1.0, 1.0, 1.0, 1.0, 1.0, 1.0, 1.0, 1.0, 1.0, 1.0, 1.0, 1.0, 1.0, 1.0, 1.0, 1.0, 1.0, 1.0, 1.0, 1.0, 1.0, 1.0, 1.0, 1.0, 1.0, 1.0, 1.0, 1.0, 1.0, 1.0, 1.0, 1.0, 1.0, 1.0, 1.0, 1.0, 1.0, 1.0, 1.0, 1.0, 1.0, 1.0, 1.0, 1.0, 1.0, 1.0, 1.0, 1.0, 1.0, 1.0, 1.0, 1.0, 1.0, 1.0, 1.0, 1.0, 1.0, 1.0, 1.0, 1.0, 1.0, 1.0, 1.0, 1.0, 1.0, 1.0, 1.0, 1.0, 1.0, 1.0, 1.0, 1.0, 1.0, 1.0, 1.0, 1.0, 1.0, 1.0, 1.0, 1.0, 1.0, 1.0, 1.0, 1.0, 1.0, 1.0, 1.0, 1.0, 1.0, 1.0, 1.0, 1.0, 1.0, 1.0, 1.0, 1.0, 1.0, 1.0, 1.0, 1.0, 1.0, 1.0, 1.0, 1.0, 1.0, 1.0, 1.0, 1.0, 1.0, 1.0, 1.0, 1.0, 1.0, 1.0, 1.0, 1.0, 1.0, 1.0, 1.0, 1.0, 1.0, 1.0, 1.0, 1.0, 1.0, 1.0, 1.0, 1.0, 1.0, 1.0, 1.0, 1.0, 1.0, 1.0, 1.0, 1.0, 1.0, 1.0, 1.0, 1.0, 1.0, 1.0, 1.0, 1.0, 1.0, 1.0, 1.0, 1.0, 1.0, 1.0, 1.0, 1.0, 1.0, 1.0, 1.0, 1.0, 1.0, 1.0, 1.0, 1.0, 1.0, 1.0, 1.0, 1.0, 1.0, 1.0, 1.0, 1.0, 1.0, 1.0, 1.0, 1.0, 1.0, 1.0, 1.0, 1.0, 1.0, 1.0, 1.0, 1.0, 1.0, 1.0, 1.0, 1.0, 1.0, 1.0, 1.0, 1.0, 1.0, 1.0, 1.0, 1.0, 1.0, 1.0, 1.0, 1.0, 1.0, 1.0, 1.0, 1.0, 1.0, 1.0, 1.0, 1.0, 1.0, 1.0, 1.0, 1.0, 1.0, 1.0, 1.0, 1.0, 1.0, 1.0, 1.0, 1.0, 1.0, 1.0, 1.0, 1.0, 1.0, 1.0, 1.0, 1.0, 1.0, 1.0, 1.0, 1.0, 1.0, 1.0, 1.0, 1.0, 1.0, 1.0, 1.0, 1.0, 1.0, 1.0, 1.0, 1.0, 1.0, 1.0, 1.0, 1.0, 1.0, 1.0, 1.0, 1.0, 1.0, 1.0, 1.0, 1.0, 1.0, 1.0, 1.0, 1.0, 1.0, 1.0, 1.0, 1.0, 1.0, 1.0, 1.0, 1.0, 1.0, 1.0, 1.0, 1.0, 1.0, 1.0, 1.0, 1.0, 1.0, 1.0, 1.0, 1.0, 1.0, 1.0, 1.0, 1.0, 1.0, 1.0, 1.0, 1.0, 1.0, 1.0, 1.0, 1.0, 1.0, 1.0, 1.0, 1.0, 1.0, 1.0, 1.0, 1.0, 1.0, 1.0, 1.0, 1.0, 1.0, 1.0, 1.0, 1.0, 1.0, 1.0, 1.0, 1.0, 1.0, 1.0, 1.0, 1.0, 1.0, 1.0, 1.0, 1.0, 1.0, 1.0, 1.0, 1.0, 1.0, 1.0, 1.0, 1.0, 1.0, 1.0, 1.0, 1.0, 1.0, 1.0, 1.0, 1.0, 1.0, 1.0, 1.0, 1.0, 1.0, 1.0, 1.0, 1.0, 1.0, 1.0, 1.0, 1.0, 1.0, 1.0, 1.0, 1.0, 1.0, 1.0, 1.0, 1.0, 1.0, 1.0, 1.0, 1.0, 1.0, 1.0, 1.0, 1.0, 1.0, 1.0, 1.0, 1.0, 1.0, 1.0, 1.0, 1.0, 1.0, 1.0, 1.0, 1.0, 1.0, 1.0, 1.0, 1.0, 1.0, 1.0, 1.0, 1.0, 1.0, 1.0, 1.0, 1.0, 1.0, 1.0, 1.0, 1.0, 1.0, 1.0, 1.0, 1.0, 1.0, 1.0, 1.0, 1.0, 1.0, 1.0, 1.0, 1.0, 1.0, 1.0, 1.0, 1.0, 1.0, 1.0, 1.0, 1.0, 1.0, 1.0, 1.0, 1.0, 1.0, 1.0, 1.0, 1.0, 1.0, 1.0, 1.0, 1.0, 1.0, 1.0, 1.0, 1.0, 1.0, 1.0, 1.0, 1.0, 1.0, 1.0, 1.0, 1.0, 1.0, 1.0, 1.0, 1.0, 1.0, 1.0, 1.0, 1.0, 1.0, 1.0, 1.0, 1.0, 1.0, 1.0, 1.0, 1.0, 1.0, 1.0, 1.0, 1.0, 1.0, 1.0, 1.0, 1.0, 1.0, 1.0, 1.0, 1.0, 1.0, 1.0, 1.0, 1.0, 1.0, 1.0, 1.0, 1.0, 1.0, 1.0, 1.0, 1.0, 1.0, 1.0, 1.0, 1.0, 1.0, 1.0, 1.0, 1.0, 1.0, 1.0, 1.0, 1.0, 1.0, 1.0, 1.0, 1.0, 1.0, 1.0, 1.0, 1.0, 1.0, 1.0, 1.0, 1.0, 1.0, 1.0, 1.0, 1.0, 1.0, 1.0, 1.0, 1.0, 1.0, 1.0, 1.0, 1.0, 1.0, 1.0, 1.0, 1.0, 1.0, 1.0, 1.0, 1.0, 1.0, 1.0, 1.0, 1.0, 1.0, 1.0, 1.0, 1.0, 1.0, 1.0, 1.0, 1.0, 1.0, 1.0, 1.0, 1.0, 1.0, 1.0, 1.0, 1.0, 1.0, 1.0, 1.0, 1.0, 1.0, 1.0, 1.0, 1.0, 1.0, 1.0, 1.0, 1.0, 1.0, 1.0, 1.0, 1.0, 1.0, 1.0, 1.0, 1.0, 1.0, 1.0, 1.0, 1.0, 1.0, 1.0, 1.0, 1.0, 1.0, 1.0, 1.0, 1.0, 1.0, 1.0, 1.0, 1.0, 1.0, 1.0, 1.0, 1.0, 1.0, 1.0, 1.0, 1.0, 1.0, 1.0, 1.0, 1.0, 1.0, 1.0, 1.0, 1.0, 1.0, 1.0, 1.0, 1.0, 1.0, 1.0, 1.0, 1.0, 1.0, 1.0, 1.0, 1.0, 1.0, 1.0, 1.0, 1.0, 1.0, 1.0, 1.0, 1.0, 1.0, 1.0, 1.0, 1.0, 1.0, 1.0, 1.0, 1.0, 1.0, 1.0, 1.0, 1.0, 1.0, 1.0, 1.0, 1.0, 1.0, 1.0, 1.0, 1.0, 1.0, 1.0, 1.0, 1.0, 1.0, 1.0, 1.0, 1.0, 1.0, 1.0, 1.0, 1.0, 1.0, 1.0, 1.0, 1.0, 1.0, 1.0, 1.0, 1.0, 1.0, 1.0, 1.0, 1.0, 1.0, 1.0, 1.0, 1.0, 1.0, 1.0, 1.0, 1.0, 1.0, 1.0, 1.0, 1.0, 1.0, 1.0, 1.0, 1.0, 1.0, 1.0, 1.0, 1.0, 1.0, 1.0, 1.0, 1.0, 1.0, 1.0, 1.0, 1.0, 1.0, 1.0, 1.0, 1.0, 1.0, 1.0, 1.0, 1.0, 1.0, 1.0, 1.0, 1.0, 1.0, 1.0, 1.0, 1.0, 1.0, 1.0, 1.0, 1.0, 1.0, 1.0, 1.0, 1.0, 1.0, 1.0, 1.0, 1.0, 1.0, 1.0, 1.0, 1.0, 1.0, 1.0, 1.0, 1.0, 1.0, 1.0, 1.0, 1.0, 1.0, 1.0, 1.0, 1.0, 1.0, 1.0, 1.0, 1.0, 1.0, 1.0, 1.0, 1.0, 1.0, 1.0, 1.0, 1.0, 1.0, 1.0, 1.0, 1.0, 1.0, 1.0, 1.0, 1.0, 1.0, 1.0, 1.0, 1.0, 1.0, 1.0, 1.0, 1.0, 1.0, 1.0, 1.0, 1.0, 1.0, 1.0, 1.0, 1.0, 1.0, 1.0, 1.0, 1.0, 1.0, 1.0, 1.0, 1.0, 1.0, 1.0, 1.0, 1.0, 1.0, 1.0, 1.0, 1.0, 1.0, 1.0, 1.0, 1.0, 1.0, 1.0, 1.0, 1.0, 1.0, 1.0, 1.0, 1.0, 1.0, 1.0, 1.0, 1.0, 1.0, 1.0, 1.0, 1.0, 1.0, 1.0, 1.0, 1.0, 1.0, 1.0, 1.0, 1.0, 1.0, 1.0, 1.0, 1.0, 1.0, 1.0, 1.0, 1.0, 1.0, 1.0, 1.0, 1.0, 1.0, 1.0, 1.0, 1.0, 1.0, 1.0, 1.0, 1.0, 1.0, 1.0, 1.0, 1.0, 1.0, 1.0, 1.0, 1.0, 1.0, 1.0, 1.0, 1.0, 1.0, 1.0, 1.0, 1.0, 1.0, 1.0, 1.0, 1.0, 1.0, 1.0, 1.0, 1.0, 1.0, 1.0, 1.0, 1.0, 1.0, 1.0, 1.0, 1.0, 1.0, 1.0, 1.0, 1.0, 1.0, 1.0, 1.0, 1.0, 1.0, 1.0, 1.0, 1.0, 1.0, 1.0, 1.0, 1.0, 1.0, 1.0, 1.0, 1.0, 1.0, 1.0, 1.0, 1.0, 1.0, 1.0, 1.0, 1.0, 1.0, 1.0, 1.0, 1.0, 1.0, 1.0, 1.0, 1.0, 1.0, 1.0, 1.0, 1.0, 1.0, 1.0, 1.0, 1.0, 1.0, 1.0, 1.0, 1.0, 1.0, 1.0, 1.0, 1.0, 1.0, 1.0, 1.0, 1.0, 1.0, 1.0, 1.0, 1.0, 1.0, 1.0, 1.0, 1.0, 1.0, 1.0, 1.0, 1.0, 1.0, 1.0, 1.0, 1.0, 1.0, 1.0, 1.0, 1.0, 1.0, 1.0, 1.0, 1.0, 1.0, 1.0, 1.0, 1.0, 1.0, 1.0, 1.0, 1.0, 1.0, 1.0, 1.0, 1.0, 1.0, 1.0, 1.0, 1.0, 1.0, 1.0, 1.0, 1.0, 1.0, 1.0, 1.0, 1.0, 1.0, 1.0, 1.0, 1.0, 1.0, 1.0, 1.0, 1.0, 1.0, 1.0, 1.0, 1.0, 1.0, 1.0, 1.0, 1.0, 1.0, 1.0, 1.0, 1.0, 1.0, 1.0, 1.0, 1.0, 1.0, 1.0, 1.0, 1.0, 1.0, 1.0, 1.0, 1.0, 1.0, 1.0, 1.0, 1.0, 1.0, 1.0, 1.0, 1.0, 1.0, 1.0, 1.0, 1.0, 1.0, 1.0, 1.0, 1.0, 1.0, 1.0, 1.0, 1.0, 1.0, 1.0, 1.0, 1.0, 1.0, 1.0, 1.0, 1.0, 1.0, 1.0, 1.0, 1.0, 1.0, 1.0, 1.0, 1.0, 1.0, 1.0, 1.0, 1.0, 1.0, 1.0, 1.0, 1.0, 1.0, 1.0, 1.0, 1.0, 1.0, 1.0, 1.0, 1.0, 1.0, 1.0, 1.0, 1.0, 1.0, 1.0, 1.0, 1.0, 1.0, 1.0, 1.0, 1.0, 1.0, 1.0, 1.0, 1.0, 1.0, 1.0, 1.0, 1.0, 1.0, 1.0, 1.0, 1.0, 1.0, 1.0, 1.0, 1.0, 1.0, 1.0, 1.0, 1.0, 1.0, 1.0, 1.0, 1.0, 1.0, 1.0, 1.0, 1.0, 1.0, 1.0, 1.0, 1.0, 1.0, 1.0, 1.0, 1.0, 1.0, 1.0, 1.0, 1.0, 1.0, 1.0, 1.0, 1.0, 1.0, 1.0, 1.0, 1.0, 1.0, 1.0, 1.0, 1.0, 1.0, 1.0, 1.0, 1.0, 1.0, 1.0, 1.0, 1.0, 1.0, 1.0, 1.0, 1.0, 1.0, 1.0, 1.0, 1.0, 1.0, 1.0, 1.0, 1.0, 1.0, 1.0, 1.0, 1.0, 1.0, 1.0, 1.0, 1.0, 1.0, 1.0, 1.0, 1.0, 1.0, 1.0, 1.0, 1.0, 1.0, 1.0, 1.0, 1.0, 1.0, 1.0, 1.0, 1.0, 1.0, 1.0, 1.0, 1.0, 1.0, 1.0, 1.0, 1.0, 1.0, 1.0, 1.0, 1.0, 1.0, 1.0, 1.0, 1.0, 1.0, 1.0, 1.0, 1.0, 1.0, 1.0, 1.0, 1.0, 1.0, 1.0, 1.0, 1.0, 1.0, 1.0, 1.0, 1.0, 1.0, 1.0, 1.0, 1.0, 1.0, 1.0, 1.0, 1.0, 1.0, 1.0, 1.0, 1.0, 1.0, 1.0, 1.0, 1.0, 1.0, 1.0, 1.0, 1.0, 1.0, 1.0, 1.0, 1.0, 1.0, 1.0, 1.0, 1.0, 1.0, 1.0, 1.0, 1.0, 1.0, 1.0, 1.0, 1.0, 1.0, 1.0, 1.0, 1.0, 1.0, 1.0, 1.0, 1.0, 1.0, 1.0, 1.0, 1.0, 1.0, 1.0, 1.0, 1.0, 1.0, 1.0, 1.0, 1.0, 1.0, 1.0, 1.0, 1.0, 1.0, 1.0, 1.0, 1.0, 1.0, 1.0, 1.0, 1.0, 1.0, 1.0, 1.0, 1.0, 1.0, 1.0, 1.0, 1.0, 1.0, 1.0, 1.0, 1.0, 1.0, 1.0, 1.0, 1.0, 1.0, 1.0, 1.0, 1.0, 1.0, 1.0, 1.0, 1.0, 1.0, 1.0, 1.0, 1.0, 1.0, 1.0, 1.0, 1.0, 1.0, 1.0, 1.0, 1.0, 1.0, 1.0, 1.0, 1.0, 1.0, 1.0, 1.0, 1.0, 1.0, 1.0, 1.0, 1.0, 1.0, 1.0, 1.0, 1.0, 1.0, 1.0, 1.0, 1.0, 1.0, 1.0, 1.0, 1.0, 1.0, 1.0, 1.0, 1.0, 1.0, 1.0, 1.0, 1.0, 1.0, 1.0, 1.0, 1.0, 1.0, 1.0, 1.0, 1.0, 1.0, 1.0, 1.0, 1.0, 1.0, 1.0, 1.0, 1.0, 1.0, 1.0, 1.0, 1.0, 1.0, 1.0, 1.0, 1.0, 1.0, 1.0, 1.0, 1.0, 1.0, 1.0, 1.0, 1.0, 1.0, 1.0, 1.0, 1.0, 1.0, 1.0, 1.0, 1.0, 1.0, 1.0, 1.0, 1.0, 1.0, 1.0, 1.0, 1.0, 1.0, 1.0, 1.0, 1.0, 1.0, 1.0, 1.0, 1.0, 1.0, 1.0, 1.0, 1.0, 1.0, 1.0, 1.0, 1.0, 1.0, 1.0, 1.0, 1.0, 1.0, 1.0, 1.0, 1.0, 1.0, 1.0, 1.0, 1.0, 1.0, 1.0, 1.0, 1.0, 1.0, 1.0, 1.0, 1.0, 1.0, 1.0, 1.0, 1.0, 1.0, 1.0, 1.0, 1.0, 1.0, 1.0, 1.0, 1.0, 1.0, 1.0, 1.0, 1.0, 1.0, 1.0, 1.0, 1.0, 1.0, 1.0, 1.0, 1.0, 1.0, 1.0, 1.0, 1.0, 1.0, 1.0, 1.0, 1.0, 1.0, 1.0, 1.0, 1.0, 1.0, 1.0, 1.0, 1.0, 1.0, 1.0, 1.0, 1.0, 1.0, 1.0, 1.0, 1.0, 1.0, 1.0, 1.0, 1.0, 1.0, 1.0, 1.0, 1.0, 1.0, 1.0, 1.0, 1.0, 1.0, 1.0, 1.0, 1.0, 1.0, 1.0, 1.0, 1.0, 1.0, 1.0, 1.0, 1.0, 1.0, 1.0, 1.0, 1.0, 1.0, 1.0, 1.0, 1.0, 1.0, 1.0, 1.0, 1.0, 1.0, 1.0, 1.0, 1.0, 1.0, 1.0, 1.0, 1.0, 1.0, 1.0, 1.0, 1.0, 1.0, 1.0, 1.0, 1.0, 1.0, 1.0, 1.0, 1.0, 1.0, 1.0, 1.0, 1.0, 1.0, 1.0, 1.0, 1.0, 1.0, 1.0, 1.0, 1.0, 1.0, 1.0, 1.0, 1.0, 1.0, 1.0, 1.0, 1.0, 1.0, 1.0, 1.0, 1.0, 1.0, 1.0, 1.0, 1.0, 1.0, 1.0, 1.0, 1.0, 1.0, 1.0, 1.0, 1.0, 1.0, 1.0, 1.0, 1.0, 1.0, 1.0, 1.0, 1.0, 1.0, 1.0, 1.0, 1.0, 1.0, 1.0, 1.0, 1.0, 1.0, 1.0, 1.0, 1.0, 1.0, 1.0, 1.0, 1.0, 1.0, 1.0, 1.0, 1.0, 1.0, 1.0, 1.0, 1.0, 1.0, 1.0, 1.0, 1.0, 1.0, 1.0, 1.0, 1.0, 1.0, 1.0, 1.0, 1.0, 1.0, 1.0, 1.0, 1.0, 1.0, 1.0, 1.0, 1.0, 1.0, 1.0, 1.0, 1.0, 1.0, 1.0, 1.0, 1.0, 1.0, 1.0, 1.0, 1.0, 1.0, 1.0, 1.0, 1.0, 1.0, 1.0, 1.0, 1.0, 1.0, 1.0, 1.0, 1.0, 1.0, 1.0, 1.0, 1.0, 1.0, 1.0, 1.0, 1.0, 1.0, 1.0, 1.0, 1.0, 1.0, 1.0, 1.0, 1.0, 1.0, 1.0, 1.0, 1.0, 1.0, 1.0, 1.0, 1.0, 1.0, 1.0, 1.0, 1.0, 1.0, 1.0, 1.0, 1.0, 1.0, 1.0, 1.0, 1.0, 1.0, 1.0, 1.0, 1.0, 1.0, 1.0, 1.0, 1.0, 1.0, 1.0, 1.0, 1.0, 1.0, 1.0, 1.0, 1.0, 1.0, 1.0, 1.0, 1.0, 1.0, 1.0, 1.0, 1.0, 1.0, 1.0, 1.0, 1.0, 1.0, 1.0, 1.0, 1.0, 1.0, 1.0, 1.0, 1.0, 1.0, 1.0, 1.0, 1.0, 1.0, 1.0, 1.0])
me_cube.materials.append(mat_material)
me_cube.use_remesh_preserve_volume = False
me_cube.use_remesh_preserve_attributes = False
me_cube.use_mirror_vertex_groups = False
me_cube.update()
arm_armature = bpy.data.armatures.new('Armature')  # bones are not reproduced

# ---- objects
ob_armature = bpy.data.objects.new('Armature', arm_armature)
ob_cube = bpy.data.objects.new('Cube', me_cube)

# ---- transforms, parenting, visibility, modifiers, constraints
ob_armature.location = (0.0, 0.0, 0.5)
ob_armature.lineart.crease_threshold = 0.0
ob_cube.parent = ob_armature
ob_cube.matrix_parent_inverse = Matrix(((1.0, 0.0, 0.0, 0.0), (0.0, 1.0, 0.0, 0.0), (0.0, 0.0, 1.0, -0.5), (0.0, 0.0, 0.0, 1.0)))
ob_cube.location = (0.0, -2.235e-08, 0.5)
ob_cube.lock_rotations_4d = False
ob_cube.empty_display_type = 'ARROWS'
ob_cube.lineart.crease_threshold = 0.0
_vg = ob_cube.vertex_groups.new(name='LidBone')
_vg.add([16, 17, 18, 19, 20, 21, 22, 23, 24, 25, 26, 27, 28, 29, 30, 31, 32, 33, 34, 35, 36, 37, 38, 39, 40, 41, 42, 43, 44, 45, 46, 47, 48, 49, 50, 51, 52, 53, 54, 55, 56, 57, 58, 59, 60, 61, 62, 63, 64, 65, 66, 67, 68, 69, 70, 71, 72, 73, 74, 75, 76, 77, 78, 79, 80, 81, 82, 83, 84, 85, 86, 87, 88, 89, 90, 91, 92, 93, 94, 95, 96, 97, 98, 99, 100, 101, 102, 103, 104, 105, 106, 107, 108, 109, 110, 111], 1.0, 'REPLACE')
_vg = ob_cube.vertex_groups.new(name='LadderBone')
_vg.add([112, 113, 114, 115, 116, 117, 118, 119, 120, 121, 122, 123, 124, 125, 126, 127, 128, 129, 130, 131, 132, 133, 134, 135, 136, 137, 138, 139, 140, 141, 142, 143, 144, 145, 146, 147, 148, 149, 150, 151, 152, 153, 154, 155, 156, 157, 158, 159, 160, 161, 162, 163, 164, 165, 166, 167, 168, 169, 170, 171, 172, 173, 174, 175, 176, 177, 178, 179, 180, 181, 182, 183, 184, 185, 186, 187, 188, 189, 190, 191, 192, 193, 194, 195, 196, 197, 198, 199, 200, 201, 202, 203, 204, 205, 206, 207, 208, 209, 210, 211, 212, 213, 214, 215, 216, 217, 218, 219, 220, 221, 222, 223, 224, 225, 226, 227, 228, 229, 230, 231, 232, 233, 234, 235, 236, 237, 238, 239, 240, 241, 242, 243, 244, 245, 246, 247, 248, 249, 250, 251, 252, 253, 254, 255, 256, 257, 258, 259, 260, 261, 262, 263, 264, 265, 266, 267, 268, 269, 270, 271, 272, 273, 274, 275, 276, 277, 278, 279, 280, 281, 282, 283, 284, 285, 286, 287, 288, 289, 290, 291, 292, 293, 294, 295, 296, 297, 298, 299, 300, 301, 302, 303, 304, 305, 306, 307, 308, 309, 310, 311, 312, 313, 314, 315, 316, 317, 318, 319], 1.0, 'REPLACE')
_vg = ob_cube.vertex_groups.new(name='Fixed')
_vg.add([0, 1, 2, 3, 4, 5, 6, 7, 8, 9, 10, 11, 12, 13, 14, 15], 1.0, 'REPLACE')
_m = ob_cube.modifiers.new('Armature', 'ARMATURE')
_m.object = ob_armature

# ---- collection membership
col_collection_1.objects.link(ob_armature)
col_collection_1.objects.link(ob_cube)

# ---- scene / render settings (as saved in the file)
scene.frame_start = 1; scene.frame_end = 150; scene.frame_set(1)
scene.render.engine = 'BLENDER_EEVEE_NEXT'
scene.render.resolution_percentage = 50
scene.render.fps = 60
scene.render.dither_intensity = 0.0
scene.cycles.use_denoising = False
scene.cycles.samples = 128
scene.cycles.sampling_pattern = 'TABULATED_SOBOL'
scene.cycles.use_adaptive_sampling = False
scene.cycles.use_light_tree = False
scene.cycles.blur_glossy = 0.0
scene.cycles.sample_clamp_indirect = 0.0
scene.view_settings.view_transform = 'Standard'
bpy.context.view_layer.update()

# ---- added for rendering (the .blend has no active camera and no usable light): camera, sun
cam_auto = bpy.data.cameras.new('AutoCamera')
cam_auto.lens = 50.0
cam_auto.sensor_width = 36.0
cam_auto.clip_end = 1000.0
ob_auto_camera = bpy.data.objects.new('AutoCamera', cam_auto)
scene.collection.objects.link(ob_auto_camera)
ob_auto_camera.location = (31.5527, -37.8633, 26.2422)
ob_auto_camera.rotation_euler = (1.09748, -7.21219e-08, 0.694738)
scene.camera = ob_auto_camera
light_auto_sun = bpy.data.lights.new('AutoSun', 'SUN')
light_auto_sun.energy = 3.0
light_auto_sun.angle = 0.0523599
ob_auto_sun = bpy.data.objects.new('AutoSun', light_auto_sun)
scene.collection.objects.link(ob_auto_sun)
ob_auto_sun.rotation_euler = (0.872665, 0.174533, 0.523599)
bpy.context.view_layer.update()
